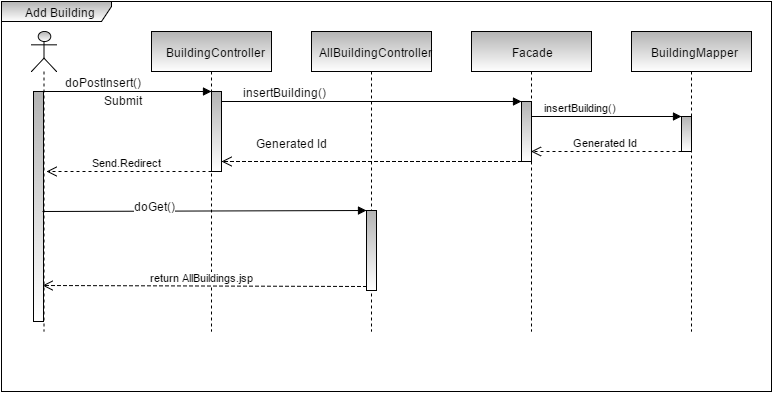

The diagram above was exported from draw.io. Its source (the exported page's mxGraphModel, read from the mxfile embedded in the PNG):
<mxGraphModel dx="786" dy="456" grid="1" gridSize="10" guides="1" tooltips="1" connect="1" arrows="1" fold="1" page="1" pageScale="1" pageWidth="826" pageHeight="1169" background="#ffffff" math="0" shadow="0">
  <root>
    <mxCell id="0" />
    <mxCell id="1" parent="0" />
    <mxCell id="2" value="Add Building" style="shape=umlFrame;whiteSpace=wrap;html=1;rounded=0;shadow=0;glass=0;comic=0;strokeColor=#000000;fillColor=#B3B3B3;gradientColor=#ffffff;fontColor=#000000;width=110;height=20;" vertex="1" parent="1">
      <mxGeometry x="10" y="10" width="770" height="390" as="geometry" />
    </mxCell>
    <mxCell id="4" value="" style="shape=umlLifeline;participant=umlActor;perimeter=lifelinePerimeter;whiteSpace=wrap;html=1;container=1;collapsible=0;recursiveResize=0;verticalAlign=top;spacingTop=36;labelBackgroundColor=#ffffff;outlineConnect=0;rounded=0;shadow=0;glass=0;comic=0;strokeColor=#000000;fillColor=#B3B3B3;gradientColor=#ffffff;fontColor=#000000;" vertex="1" parent="1">
      <mxGeometry x="40" y="40" width="25" height="300" as="geometry" />
    </mxCell>
    <mxCell id="14" value="" style="html=1;points=[];perimeter=orthogonalPerimeter;rounded=0;shadow=0;glass=0;comic=0;strokeColor=#000000;fillColor=#B3B3B3;gradientColor=#ffffff;fontColor=#000000;" vertex="1" parent="4">
      <mxGeometry x="2" y="60" width="10" height="230" as="geometry" />
    </mxCell>
    <mxCell id="5" value="BuildingController" style="shape=umlLifeline;perimeter=lifelinePerimeter;whiteSpace=wrap;html=1;container=1;collapsible=0;recursiveResize=0;outlineConnect=0;rounded=0;shadow=0;glass=0;comic=0;strokeColor=#000000;fillColor=#B3B3B3;gradientColor=#ffffff;fontColor=#000000;" vertex="1" parent="1">
      <mxGeometry x="160" y="40" width="120" height="300" as="geometry" />
    </mxCell>
    <mxCell id="11" value="" style="html=1;points=[];perimeter=orthogonalPerimeter;rounded=0;shadow=0;glass=0;comic=0;strokeColor=#000000;fillColor=#B3B3B3;gradientColor=#ffffff;fontColor=#000000;" vertex="1" parent="5">
      <mxGeometry x="60" y="60" width="10" height="80" as="geometry" />
    </mxCell>
    <mxCell id="6" value="AllBuildingController" style="shape=umlLifeline;perimeter=lifelinePerimeter;whiteSpace=wrap;html=1;container=1;collapsible=0;recursiveResize=0;outlineConnect=0;rounded=0;shadow=0;glass=0;comic=0;strokeColor=#000000;fillColor=#B3B3B3;gradientColor=#ffffff;fontColor=#000000;" vertex="1" parent="1">
      <mxGeometry x="320" y="40" width="120" height="300" as="geometry" />
    </mxCell>
    <mxCell id="38" value="" style="html=1;points=[];perimeter=orthogonalPerimeter;rounded=0;shadow=0;glass=0;comic=0;strokeColor=#000000;fillColor=#B3B3B3;gradientColor=#ffffff;fontColor=#000000;" vertex="1" parent="6">
      <mxGeometry x="55" y="179" width="10" height="80" as="geometry" />
    </mxCell>
    <mxCell id="7" value="Facade" style="shape=umlLifeline;perimeter=lifelinePerimeter;whiteSpace=wrap;html=1;container=1;collapsible=0;recursiveResize=0;outlineConnect=0;rounded=0;shadow=0;glass=0;comic=0;strokeColor=#000000;fillColor=#B3B3B3;gradientColor=#ffffff;fontColor=#000000;" vertex="1" parent="1">
      <mxGeometry x="480" y="40" width="120" height="300" as="geometry" />
    </mxCell>
    <mxCell id="18" value="" style="html=1;points=[];perimeter=orthogonalPerimeter;rounded=0;shadow=0;glass=0;comic=0;strokeColor=#000000;fillColor=#B3B3B3;gradientColor=#ffffff;fontColor=#000000;" vertex="1" parent="7">
      <mxGeometry x="50" y="70" width="10" height="60" as="geometry" />
    </mxCell>
    <mxCell id="8" value="BuildingMapper" style="shape=umlLifeline;perimeter=lifelinePerimeter;whiteSpace=wrap;html=1;container=1;collapsible=0;recursiveResize=0;outlineConnect=0;rounded=0;shadow=0;glass=0;comic=0;strokeColor=#000000;fillColor=#B3B3B3;gradientColor=#ffffff;fontColor=#000000;" vertex="1" parent="1">
      <mxGeometry x="640" y="40" width="120" height="300" as="geometry" />
    </mxCell>
    <mxCell id="23" value="" style="html=1;points=[];perimeter=orthogonalPerimeter;rounded=0;shadow=0;glass=0;comic=0;strokeColor=#000000;fillColor=#B3B3B3;gradientColor=#ffffff;fontColor=#000000;" vertex="1" parent="8">
      <mxGeometry x="50" y="85" width="10" height="35" as="geometry" />
    </mxCell>
    <mxCell id="12" value="" style="html=1;verticalAlign=bottom;endArrow=block;entryX=0;entryY=0;fontColor=#000000;" edge="1" target="11" parent="1" source="4">
      <mxGeometry x="-0.5476" relative="1" as="geometry">
        <mxPoint x="300" y="100" as="sourcePoint" />
        <mxPoint as="offset" />
      </mxGeometry>
    </mxCell>
    <mxCell id="26" value="&lt;span&gt;doPostInsert()&lt;/span&gt;" style="text;html=1;resizable=0;points=[];align=center;verticalAlign=middle;labelBackgroundColor=#ffffff;fontColor=#000000;" vertex="1" connectable="0" parent="12">
      <mxGeometry x="-0.0976" y="-4" relative="1" as="geometry">
        <mxPoint x="-18" y="-14" as="offset" />
      </mxGeometry>
    </mxCell>
    <mxCell id="19" value="" style="html=1;verticalAlign=bottom;endArrow=block;entryX=0;entryY=0;fontColor=#000000;exitX=1;exitY=0.125;exitPerimeter=0;" edge="1" target="18" parent="1" source="11">
      <mxGeometry x="-0.6" relative="1" as="geometry">
        <mxPoint x="460" y="110" as="sourcePoint" />
        <mxPoint as="offset" />
      </mxGeometry>
    </mxCell>
    <mxCell id="27" value="&lt;span&gt;insertBuilding()&lt;/span&gt;" style="text;html=1;resizable=0;points=[];align=center;verticalAlign=middle;labelBackgroundColor=#ffffff;fontColor=#000000;" vertex="1" connectable="0" parent="19">
      <mxGeometry x="-0.5013" y="-7" relative="1" as="geometry">
        <mxPoint x="-15" y="-17" as="offset" />
      </mxGeometry>
    </mxCell>
    <mxCell id="24" value="insertBuilding()" style="html=1;verticalAlign=bottom;endArrow=block;entryX=0;entryY=0;fontColor=#000000;" edge="1" target="23" parent="1" source="7">
      <mxGeometry x="-0.3289" relative="1" as="geometry">
        <mxPoint x="620" y="125" as="sourcePoint" />
        <mxPoint as="offset" />
      </mxGeometry>
    </mxCell>
    <mxCell id="28" value="Generated Id" style="html=1;verticalAlign=bottom;endArrow=open;dashed=1;endSize=8;fontColor=#000000;" edge="1" parent="1" target="7">
      <mxGeometry relative="1" as="geometry">
        <mxPoint x="690" y="160" as="sourcePoint" />
        <mxPoint x="610" y="160" as="targetPoint" />
      </mxGeometry>
    </mxCell>
    <mxCell id="30" value="Submit" style="text;html=1;resizable=0;points=[];autosize=1;align=left;verticalAlign=top;spacingTop=-4;fontColor=#000000;" vertex="1" parent="1">
      <mxGeometry x="111" y="100" width="50" height="20" as="geometry" />
    </mxCell>
    <mxCell id="31" value="" style="html=1;verticalAlign=bottom;endArrow=open;dashed=1;endSize=8;fontColor=#000000;entryX=1;entryY=0.75;entryPerimeter=0;" edge="1" parent="1">
      <mxGeometry relative="1" as="geometry">
        <mxPoint x="530" y="170" as="sourcePoint" />
        <mxPoint x="230" y="170" as="targetPoint" />
        <Array as="points">
          <mxPoint x="380" y="170" />
        </Array>
      </mxGeometry>
    </mxCell>
    <mxCell id="36" value="&lt;span style=&quot;color: rgb(0 , 0 , 0) ; font-family: &amp;#34;helvetica&amp;#34; ; font-size: 12px ; font-style: normal ; font-weight: normal ; letter-spacing: normal ; text-align: center ; text-indent: 0px ; text-transform: none ; white-space: nowrap ; word-spacing: 0px ; background-color: rgb(255 , 255 , 255) ; display: inline ; float: none&quot;&gt;Generated Id&lt;/span&gt;" style="text;html=1;fontColor=#000000;" vertex="1" parent="1">
      <mxGeometry x="263" y="139" width="50" height="30" as="geometry" />
    </mxCell>
    <mxCell id="37" value="Send.Redirect" style="html=1;verticalAlign=bottom;endArrow=open;dashed=1;endSize=8;fontColor=#000000;entryX=0.592;entryY=0.4;entryPerimeter=0;" edge="1" parent="1">
      <mxGeometry relative="1" as="geometry">
        <mxPoint x="220" y="180" as="sourcePoint" />
        <mxPoint x="55" y="180" as="targetPoint" />
      </mxGeometry>
    </mxCell>
    <mxCell id="39" value="" style="html=1;verticalAlign=bottom;endArrow=block;entryX=0;entryY=0;fontColor=#000000;exitX=0.432;exitY=0.51;exitPerimeter=0;" edge="1" target="38" parent="1">
      <mxGeometry relative="1" as="geometry">
        <mxPoint x="51" y="220" as="sourcePoint" />
      </mxGeometry>
    </mxCell>
    <mxCell id="42" value="doGet()" style="text;html=1;resizable=0;points=[];align=center;verticalAlign=middle;labelBackgroundColor=#ffffff;fontColor=#000000;" vertex="1" connectable="0" parent="39">
      <mxGeometry x="-0.3098" y="5" relative="1" as="geometry">
        <mxPoint as="offset" />
      </mxGeometry>
    </mxCell>
    <mxCell id="40" value="return AllBuildings.jsp" style="html=1;verticalAlign=bottom;endArrow=open;dashed=1;endSize=8;exitX=0;exitY=0.95;fontColor=#000000;entryX=0.432;entryY=0.757;entryPerimeter=0;" edge="1" source="38" parent="1">
      <mxGeometry relative="1" as="geometry">
        <mxPoint x="51" y="294" as="targetPoint" />
      </mxGeometry>
    </mxCell>
  </root>
</mxGraphModel>